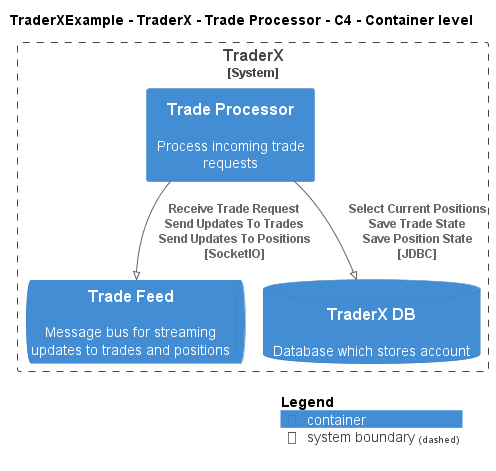

The diagram above was rendered by PlantUML. Its source (embedded in the PNG):
@startuml
!pragma layout smetana
!include ..\..\..\..\..\.c4s\C4_Container.puml

AddElementTag("c4interflow:lifecycle:new", $bgColor=green, $fontColor=#ffffff, $borderColor=green, $shadowing="False")
AddElementTag("c4interflow:lifecycle:changed", $bgColor=orange, $fontColor=#ffffff, $borderColor=orange, $shadowing="False")
AddElementTag("c4interflow:lifecycle:removed", $bgColor=red, $fontColor=#ffffff, $borderColor=red, $shadowing="False")

AddRelTag("c4interflow:lifecycle:new", $textColor=green, $lineColor=green)
AddRelTag("c4interflow:lifecycle:changed", $textColor=orange, $lineColor=orange)
AddRelTag("c4interflow:lifecycle:removed", $textColor=red, $lineColor=red)

SHOW_PERSON_PORTRAIT()
LAYOUT_TOP_DOWN()

skinparam linetype polyline

title TraderXExample - TraderX - Trade Processor - C4 - Container level


System_Boundary(TraderXExample.SoftwareSystems.TraderX, "TraderX") {
    Container(TraderXExample.SoftwareSystems.TraderX.Containers.TradeProcessor, "Trade Processor", "", "Process incoming trade requests")
    ContainerQueue(TraderXExample.SoftwareSystems.TraderX.Containers.TradeFeed, "Trade Feed", "", "Message bus for streaming updates to trades and positions")
    ContainerDb(TraderXExample.SoftwareSystems.TraderX.Containers.TraderXDB, "TraderX DB", "", "Database which stores account")
}

Rel(TraderXExample.SoftwareSystems.TraderX.Containers.TradeProcessor, TraderXExample.SoftwareSystems.TraderX.Containers.TradeFeed, "Receive Trade Request\nSend Updates To Trades\nSend Updates To Positions\n[SocketIO]", $tags='protocol:socketio')
Rel(TraderXExample.SoftwareSystems.TraderX.Containers.TradeProcessor, TraderXExample.SoftwareSystems.TraderX.Containers.TraderXDB, "Select Current Positions\nSave Trade State\nSave Position State\n[JDBC]", $tags='protocol:jdbc')


SHOW_LEGEND()
@enduml